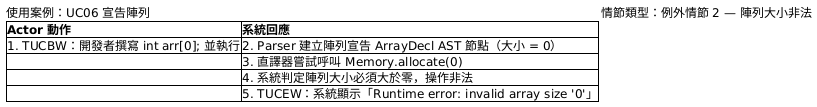

The diagram above was rendered by PlantUML. Its source (embedded in the PNG):
@startsalt
{
  使用案例：UC06 宣告陣列 | 情節類型：例外情節 2 — 陣列大小非法
  {#
    **Actor 動作** | **系統回應**
    1. TUCBW：開發者撰寫 int arr[0]; 並執行 | 2. Parser 建立陣列宣告 ArrayDecl AST 節點（大小 = 0）
    . | 3. 直譯器嘗試呼叫 Memory.allocate(0)
    . | 4. 系統判定陣列大小必須大於零，操作非法
    . | 5. TUCEW：系統顯示「Runtime error: invalid array size '0'」
  }
}
@endsalt